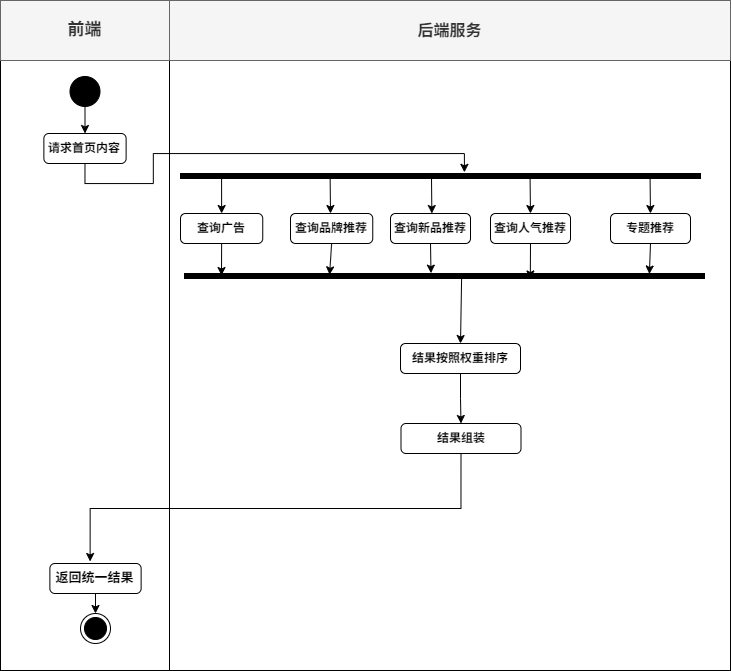

The diagram above was exported from draw.io. Its source (the exported page's mxGraphModel, read from the mxfile embedded in the PNG):
<mxGraphModel dx="1654" dy="927" grid="1" gridSize="10" guides="1" tooltips="1" connect="1" arrows="1" fold="1" page="1" pageScale="1" pageWidth="1169" pageHeight="826" background="none" math="0" shadow="0">
  <root>
    <mxCell id="0" />
    <mxCell id="1" parent="0" />
    <mxCell id="U_VLSQr7ThA-OCVnWY-0-41" parent="1" style="rounded=0;whiteSpace=wrap;html=1;" value="" vertex="1">
      <mxGeometry height="610" width="561" x="569" y="397" as="geometry" />
    </mxCell>
    <mxCell id="U_VLSQr7ThA-OCVnWY-0-42" parent="1" style="rounded=0;whiteSpace=wrap;html=1;" value="" vertex="1">
      <mxGeometry height="610" width="169" x="400" y="397" as="geometry" />
    </mxCell>
    <mxCell id="U_VLSQr7ThA-OCVnWY-0-43" parent="1" style="rounded=0;whiteSpace=wrap;html=1;fontSize=17;fontStyle=1;fillColor=#f5f5f5;fontColor=#333333;strokeColor=#666666;" value="前端" vertex="1">
      <mxGeometry height="60" width="169" x="400" y="337" as="geometry" />
    </mxCell>
    <mxCell id="U_VLSQr7ThA-OCVnWY-0-44" parent="1" style="rounded=0;whiteSpace=wrap;html=1;fontSize=16;fontStyle=1;fillColor=#f5f5f5;fontColor=#333333;strokeColor=#666666;" value="后端服务" vertex="1">
      <mxGeometry height="60" width="561" x="569" y="337" as="geometry" />
    </mxCell>
    <mxCell id="U_VLSQr7ThA-OCVnWY-0-46" parent="1" style="ellipse;fillColor=strokeColor;html=1;" value="" vertex="1">
      <mxGeometry height="30" width="30" x="469.5" y="413" as="geometry" />
    </mxCell>
    <mxCell id="U_VLSQr7ThA-OCVnWY-0-48" parent="1" style="html=1;align=center;verticalAlign=top;rounded=1;absoluteArcSize=1;arcSize=10;dashed=0;whiteSpace=wrap;fontSize=13;fontStyle=1" value="&lt;font style=&quot;font-size: 12px;&quot;&gt;请求首页内容&lt;/font&gt;" vertex="1">
      <mxGeometry height="30" width="82.25" x="443.37" y="470" as="geometry" />
    </mxCell>
    <mxCell id="U_VLSQr7ThA-OCVnWY-0-84" edge="1" parent="1" source="U_VLSQr7ThA-OCVnWY-0-85" style="edgeStyle=orthogonalEdgeStyle;rounded=0;orthogonalLoop=1;jettySize=auto;html=1;exitX=0.5;exitY=1;exitDx=0;exitDy=0;entryX=0.5;entryY=0;entryDx=0;entryDy=0;fontSize=13;fontStyle=1" target="U_VLSQr7ThA-OCVnWY-0-86">
      <mxGeometry relative="1" as="geometry" />
    </mxCell>
    <mxCell id="U_VLSQr7ThA-OCVnWY-0-85" parent="1" style="whiteSpace=wrap;html=1;verticalAlign=top;rounded=1;absoluteArcSize=1;arcSize=10;dashed=0;fontSize=13;fontStyle=1" value="&lt;span&gt;&lt;span&gt;返回统一结果&lt;/span&gt;&lt;/span&gt;" vertex="1">
      <mxGeometry height="30" width="91.25" x="449.38" y="900" as="geometry" />
    </mxCell>
    <mxCell id="U_VLSQr7ThA-OCVnWY-0-86" parent="1" style="ellipse;html=1;shape=endState;fillColor=strokeColor;fontSize=13;fontStyle=1" value="" vertex="1">
      <mxGeometry height="30" width="30" x="480" y="950" as="geometry" />
    </mxCell>
    <mxCell id="U_VLSQr7ThA-OCVnWY-0-94" edge="1" parent="1" source="U_VLSQr7ThA-OCVnWY-0-46" style="endArrow=classic;html=1;rounded=0;exitX=0.5;exitY=1;exitDx=0;exitDy=0;" target="U_VLSQr7ThA-OCVnWY-0-48" value="">
      <mxGeometry height="50" relative="1" width="50" as="geometry">
        <mxPoint x="500" y="470" as="sourcePoint" />
        <mxPoint x="550" y="420" as="targetPoint" />
      </mxGeometry>
    </mxCell>
    <mxCell id="U_VLSQr7ThA-OCVnWY-0-95" parent="1" style="html=1;points=[];perimeter=orthogonalPerimeter;fillColor=strokeColor;direction=south;" value="" vertex="1">
      <mxGeometry height="5" width="520" x="580" y="510" as="geometry" />
    </mxCell>
    <mxCell id="U_VLSQr7ThA-OCVnWY-0-96" edge="1" parent="1" source="U_VLSQr7ThA-OCVnWY-0-48" style="edgeStyle=orthogonalEdgeStyle;rounded=0;orthogonalLoop=1;jettySize=auto;html=1;exitX=0.5;exitY=1;exitDx=0;exitDy=0;entryX=-0.233;entryY=0.454;entryDx=0;entryDy=0;entryPerimeter=0;" target="U_VLSQr7ThA-OCVnWY-0-95">
      <mxGeometry relative="1" as="geometry" />
    </mxCell>
    <mxCell id="U_VLSQr7ThA-OCVnWY-0-98" parent="1" style="html=1;align=center;verticalAlign=top;rounded=1;absoluteArcSize=1;arcSize=10;dashed=0;whiteSpace=wrap;fontSize=13;fontStyle=1" value="&lt;font style=&quot;font-size: 12px;&quot;&gt;查询广告&lt;/font&gt;" vertex="1">
      <mxGeometry height="30" width="82.25" x="580" y="550" as="geometry" />
    </mxCell>
    <mxCell id="U_VLSQr7ThA-OCVnWY-0-99" parent="1" style="html=1;align=center;verticalAlign=top;rounded=1;absoluteArcSize=1;arcSize=10;dashed=0;whiteSpace=wrap;fontSize=13;fontStyle=1" value="&lt;font style=&quot;font-size: 12px;&quot;&gt;查询品牌推荐&lt;/font&gt;" vertex="1">
      <mxGeometry height="30" width="82.25" x="690" y="550" as="geometry" />
    </mxCell>
    <mxCell id="U_VLSQr7ThA-OCVnWY-0-100" parent="1" style="html=1;align=center;verticalAlign=top;rounded=1;absoluteArcSize=1;arcSize=10;dashed=0;whiteSpace=wrap;fontSize=13;fontStyle=1" value="&lt;font style=&quot;font-size: 12px;&quot;&gt;查询新品推荐&lt;/font&gt;" vertex="1">
      <mxGeometry height="30" width="80" x="790" y="550" as="geometry" />
    </mxCell>
    <mxCell id="U_VLSQr7ThA-OCVnWY-0-101" parent="1" style="html=1;align=center;verticalAlign=top;rounded=1;absoluteArcSize=1;arcSize=10;dashed=0;whiteSpace=wrap;fontSize=13;fontStyle=1" value="&lt;font style=&quot;font-size: 12px;&quot;&gt;查询人气推荐&lt;/font&gt;" vertex="1">
      <mxGeometry height="30" width="80" x="890" y="550" as="geometry" />
    </mxCell>
    <mxCell id="U_VLSQr7ThA-OCVnWY-0-103" parent="1" style="html=1;align=center;verticalAlign=top;rounded=1;absoluteArcSize=1;arcSize=10;dashed=0;whiteSpace=wrap;fontSize=13;fontStyle=1" value="&lt;font style=&quot;font-size: 12px;&quot;&gt;专题推荐&lt;/font&gt;" vertex="1">
      <mxGeometry height="30" width="80" x="1010" y="550" as="geometry" />
    </mxCell>
    <mxCell id="U_VLSQr7ThA-OCVnWY-0-104" parent="1" style="html=1;points=[];perimeter=orthogonalPerimeter;fillColor=strokeColor;direction=south;" value="" vertex="1">
      <mxGeometry height="5" width="520" x="584" y="610" as="geometry" />
    </mxCell>
    <mxCell id="U_VLSQr7ThA-OCVnWY-0-105" edge="1" parent="1" source="U_VLSQr7ThA-OCVnWY-0-95" style="endArrow=classic;html=1;rounded=0;exitX=-0.067;exitY=0.921;exitDx=0;exitDy=0;exitPerimeter=0;entryX=0.5;entryY=0;entryDx=0;entryDy=0;" target="U_VLSQr7ThA-OCVnWY-0-98" value="">
      <mxGeometry height="50" relative="1" width="50" as="geometry">
        <mxPoint x="610" y="520" as="sourcePoint" />
        <mxPoint x="660" y="470" as="targetPoint" />
      </mxGeometry>
    </mxCell>
    <mxCell id="U_VLSQr7ThA-OCVnWY-0-106" edge="1" parent="1" style="endArrow=classic;html=1;rounded=0;exitX=-0.067;exitY=0.921;exitDx=0;exitDy=0;exitPerimeter=0;" value="">
      <mxGeometry height="50" relative="1" width="50" as="geometry">
        <mxPoint x="729.63" y="515" as="sourcePoint" />
        <mxPoint x="730" y="550" as="targetPoint" />
      </mxGeometry>
    </mxCell>
    <mxCell id="U_VLSQr7ThA-OCVnWY-0-108" edge="1" parent="1" style="endArrow=classic;html=1;rounded=0;exitX=-0.067;exitY=0.921;exitDx=0;exitDy=0;exitPerimeter=0;" value="">
      <mxGeometry height="50" relative="1" width="50" as="geometry">
        <mxPoint x="831" y="515" as="sourcePoint" />
        <mxPoint x="831.37" y="550" as="targetPoint" />
      </mxGeometry>
    </mxCell>
    <mxCell id="U_VLSQr7ThA-OCVnWY-0-110" edge="1" parent="1" style="endArrow=classic;html=1;rounded=0;exitX=-0.067;exitY=0.921;exitDx=0;exitDy=0;exitPerimeter=0;" value="">
      <mxGeometry height="50" relative="1" width="50" as="geometry">
        <mxPoint x="929.58" y="515" as="sourcePoint" />
        <mxPoint x="929.95" y="550" as="targetPoint" />
      </mxGeometry>
    </mxCell>
    <mxCell id="U_VLSQr7ThA-OCVnWY-0-111" edge="1" parent="1" style="endArrow=classic;html=1;rounded=0;exitX=-0.067;exitY=0.921;exitDx=0;exitDy=0;exitPerimeter=0;" value="">
      <mxGeometry height="50" relative="1" width="50" as="geometry">
        <mxPoint x="1049.58" y="515" as="sourcePoint" />
        <mxPoint x="1049.95" y="550" as="targetPoint" />
      </mxGeometry>
    </mxCell>
    <mxCell id="U_VLSQr7ThA-OCVnWY-0-115" edge="1" parent="1" source="U_VLSQr7ThA-OCVnWY-0-103" style="endArrow=classic;html=1;rounded=0;exitX=0.5;exitY=1;exitDx=0;exitDy=0;entryX=0.1;entryY=0.106;entryDx=0;entryDy=0;entryPerimeter=0;" target="U_VLSQr7ThA-OCVnWY-0-104" value="">
      <mxGeometry height="50" relative="1" width="50" as="geometry">
        <mxPoint x="1040" y="570" as="sourcePoint" />
        <mxPoint x="1040.37" y="605" as="targetPoint" />
      </mxGeometry>
    </mxCell>
    <mxCell id="U_VLSQr7ThA-OCVnWY-0-117" edge="1" parent="1" source="U_VLSQr7ThA-OCVnWY-0-101" style="endArrow=classic;html=1;rounded=0;exitX=0.5;exitY=1;exitDx=0;exitDy=0;entryX=1.1;entryY=0.335;entryDx=0;entryDy=0;entryPerimeter=0;" target="U_VLSQr7ThA-OCVnWY-0-104" value="">
      <mxGeometry height="50" relative="1" width="50" as="geometry">
        <mxPoint x="921" y="580" as="sourcePoint" />
        <mxPoint x="920" y="610" as="targetPoint" />
      </mxGeometry>
    </mxCell>
    <mxCell id="U_VLSQr7ThA-OCVnWY-0-119" edge="1" parent="1" source="U_VLSQr7ThA-OCVnWY-0-100" style="endArrow=classic;html=1;rounded=0;exitX=0.5;exitY=1;exitDx=0;exitDy=0;entryX=-0.067;entryY=0.526;entryDx=0;entryDy=0;entryPerimeter=0;" target="U_VLSQr7ThA-OCVnWY-0-104" value="">
      <mxGeometry height="50" relative="1" width="50" as="geometry">
        <mxPoint x="821" y="580" as="sourcePoint" />
        <mxPoint x="820" y="610" as="targetPoint" />
      </mxGeometry>
    </mxCell>
    <mxCell id="U_VLSQr7ThA-OCVnWY-0-121" edge="1" parent="1" source="U_VLSQr7ThA-OCVnWY-0-99" style="endArrow=classic;html=1;rounded=0;exitX=0.5;exitY=1;exitDx=0;exitDy=0;entryX=0.267;entryY=0.721;entryDx=0;entryDy=0;entryPerimeter=0;" target="U_VLSQr7ThA-OCVnWY-0-104" value="">
      <mxGeometry height="50" relative="1" width="50" as="geometry">
        <mxPoint x="721" y="580" as="sourcePoint" />
        <mxPoint x="720" y="610" as="targetPoint" />
      </mxGeometry>
    </mxCell>
    <mxCell id="U_VLSQr7ThA-OCVnWY-0-122" edge="1" parent="1" source="U_VLSQr7ThA-OCVnWY-0-98" style="endArrow=classic;html=1;rounded=0;exitX=0.5;exitY=1;exitDx=0;exitDy=0;" value="">
      <mxGeometry height="50" relative="1" width="50" as="geometry">
        <mxPoint x="691" y="600" as="sourcePoint" />
        <mxPoint x="621" y="612" as="targetPoint" />
      </mxGeometry>
    </mxCell>
    <mxCell id="U_VLSQr7ThA-OCVnWY-0-127" edge="1" parent="1" source="U_VLSQr7ThA-OCVnWY-0-123" style="edgeStyle=orthogonalEdgeStyle;rounded=0;orthogonalLoop=1;jettySize=auto;html=1;exitX=0.5;exitY=1;exitDx=0;exitDy=0;entryX=0.5;entryY=0;entryDx=0;entryDy=0;" target="U_VLSQr7ThA-OCVnWY-0-125">
      <mxGeometry relative="1" as="geometry" />
    </mxCell>
    <mxCell id="U_VLSQr7ThA-OCVnWY-0-123" parent="1" style="html=1;align=center;verticalAlign=top;rounded=1;absoluteArcSize=1;arcSize=10;dashed=0;whiteSpace=wrap;fontSize=13;fontStyle=1" value="&lt;span style=&quot;font-size: 12px;&quot;&gt;结果按照权重排序&lt;/span&gt;" vertex="1">
      <mxGeometry height="30" width="120" x="800" y="680" as="geometry" />
    </mxCell>
    <mxCell id="U_VLSQr7ThA-OCVnWY-0-124" edge="1" parent="1" source="U_VLSQr7ThA-OCVnWY-0-104" style="endArrow=classic;html=1;rounded=0;exitX=0.267;exitY=0.467;exitDx=0;exitDy=0;exitPerimeter=0;entryX=0.5;entryY=0;entryDx=0;entryDy=0;" target="U_VLSQr7ThA-OCVnWY-0-123" value="">
      <mxGeometry height="50" relative="1" width="50" as="geometry">
        <mxPoint x="850" y="680" as="sourcePoint" />
        <mxPoint x="900" y="630" as="targetPoint" />
      </mxGeometry>
    </mxCell>
    <mxCell id="U_VLSQr7ThA-OCVnWY-0-125" parent="1" style="html=1;align=center;verticalAlign=top;rounded=1;absoluteArcSize=1;arcSize=10;dashed=0;whiteSpace=wrap;fontSize=13;fontStyle=1" value="&lt;span style=&quot;font-size: 12px;&quot;&gt;结果组装&lt;/span&gt;" vertex="1">
      <mxGeometry height="30" width="120" x="800.5" y="760" as="geometry" />
    </mxCell>
    <mxCell id="U_VLSQr7ThA-OCVnWY-0-128" edge="1" parent="1" source="U_VLSQr7ThA-OCVnWY-0-125" style="endArrow=classic;html=1;rounded=0;exitX=0.5;exitY=1;exitDx=0;exitDy=0;entryX=0.441;entryY=-0.067;entryDx=0;entryDy=0;entryPerimeter=0;edgeStyle=orthogonalEdgeStyle;" target="U_VLSQr7ThA-OCVnWY-0-85" value="">
      <mxGeometry height="50" relative="1" width="50" as="geometry">
        <mxPoint x="850" y="880" as="sourcePoint" />
        <mxPoint x="900" y="830" as="targetPoint" />
      </mxGeometry>
    </mxCell>
  </root>
</mxGraphModel>